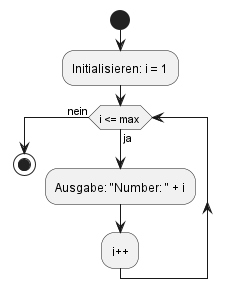

The diagram above was rendered by PlantUML. Its source (embedded in the PNG):
@startuml
start
:Initialisieren: i = 1;
while (i <= max) is (ja)
    :Ausgabe: "Number: " + i;
    :i++;
endwhile (nein)
stop
@enduml